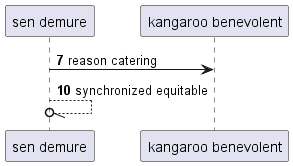

The diagram above was rendered by PlantUML. Its source (embedded in the PNG):
@startuml
participant "sen demure" as 0
participant "kangaroo benevolent" as 1
autonumber 7 3
0 -> 1: reason catering
0 --//o 0: synchronized equitable
autonumber stop
@enduml